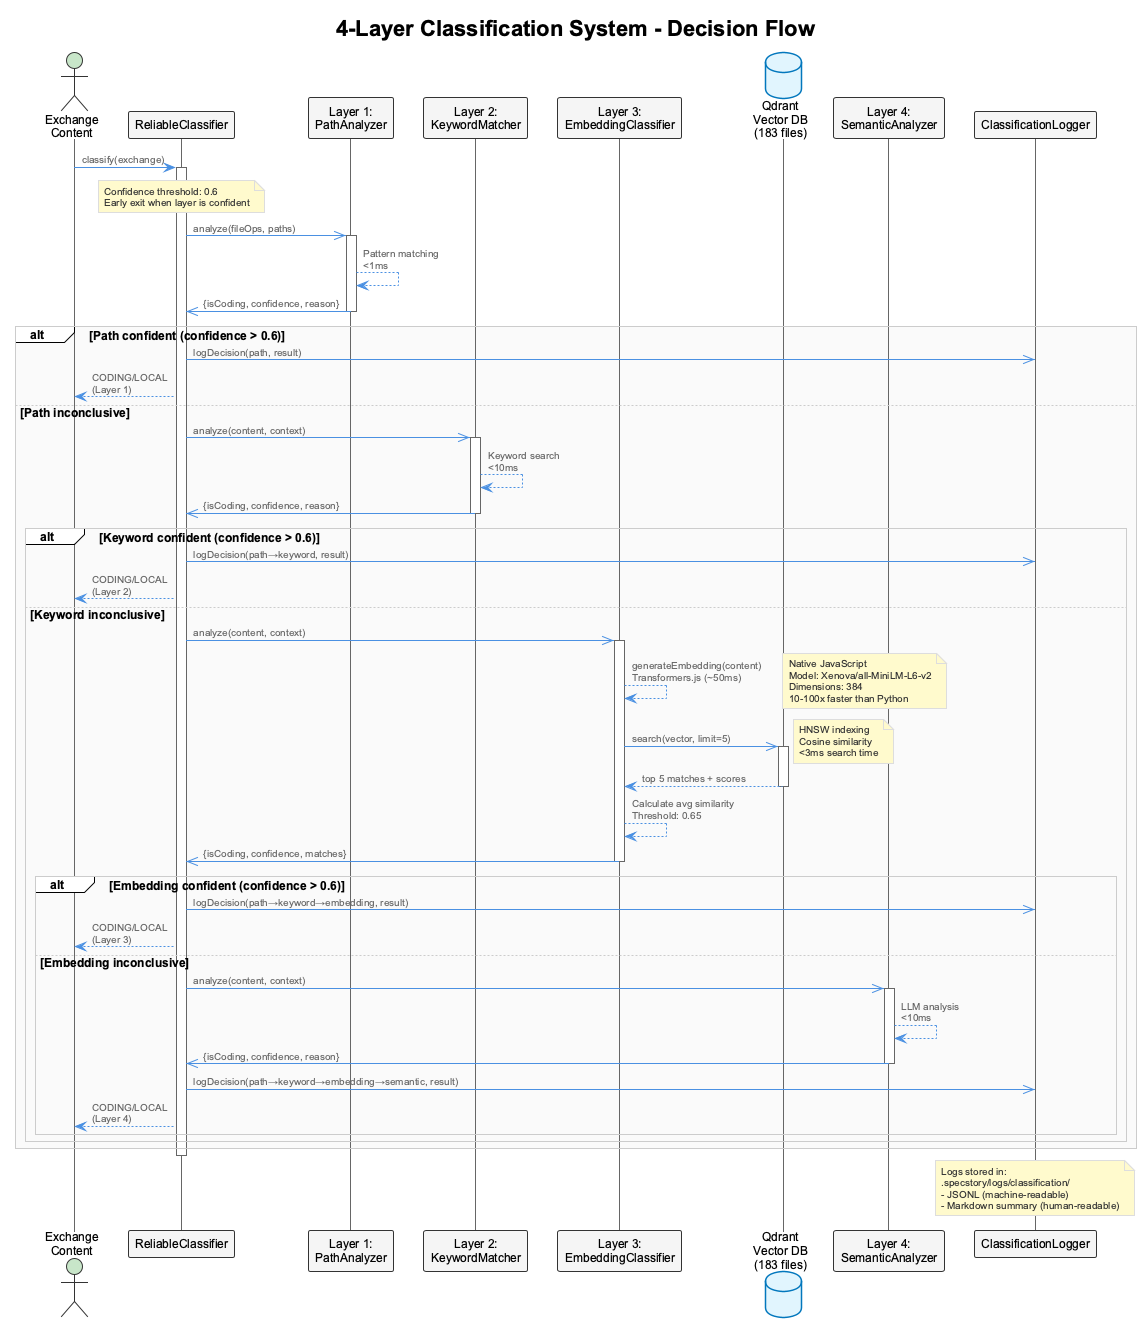

The diagram above was rendered by PlantUML. Its source (embedded in the PNG):
@startuml lsl-4-layer-classification
!include _standard-style.puml

title 4-Layer Classification System - Decision Flow

actor "Exchange\nContent" as Content
participant "ReliableClassifier" as Classifier
participant "Layer 1:\nPathAnalyzer" as Path
participant "Layer 2:\nKeywordMatcher" as Keyword
participant "Layer 3:\nEmbeddingClassifier" as Embedding
database "Qdrant\nVector DB\n(183 files)" as Qdrant
participant "Layer 4:\nSemanticAnalyzer" as Semantic
participant "ClassificationLogger" as Logger

Content -> Classifier: classify(exchange)
activate Classifier

note over Classifier
  Confidence threshold: 0.6
  Early exit when layer is confident
end note

' Layer 1: Path Analysis
Classifier ->> Path: analyze(fileOps, paths)
activate Path
Path --> Path: Pattern matching\n<1ms
Path ->> Classifier: {isCoding, confidence, reason}
deactivate Path

alt Path confident (confidence > 0.6)
  Classifier ->> Logger: logDecision(path, result)
  Classifier --> Content: CODING/LOCAL\n(Layer 1)
else Path inconclusive

  ' Layer 2: Keyword Matching
  Classifier ->> Keyword: analyze(content, context)
  activate Keyword
  Keyword --> Keyword: Keyword search\n<10ms
  Keyword ->> Classifier: {isCoding, confidence, reason}
  deactivate Keyword

  alt Keyword confident (confidence > 0.6)
    Classifier ->> Logger: logDecision(path→keyword, result)
    Classifier --> Content: CODING/LOCAL\n(Layer 2)
  else Keyword inconclusive

    ' Layer 3: Embedding Search
    Classifier ->> Embedding: analyze(content, context)
    activate Embedding

    Embedding --> Embedding: generateEmbedding(content)\nTransformers.js (~50ms)
    note right
      Native JavaScript
      Model: Xenova/all-MiniLM-L6-v2
      Dimensions: 384
      10-100x faster than Python
    end note

    Embedding ->> Qdrant: search(vector, limit=5)
    activate Qdrant
    note right
      HNSW indexing
      Cosine similarity
      <3ms search time
    end note
    Qdrant --> Embedding: top 5 matches + scores
    deactivate Qdrant

    Embedding --> Embedding: Calculate avg similarity\nThreshold: 0.65
    Embedding ->> Classifier: {isCoding, confidence, matches}
    deactivate Embedding

    alt Embedding confident (confidence > 0.6)
      Classifier ->> Logger: logDecision(path→keyword→embedding, result)
      Classifier --> Content: CODING/LOCAL\n(Layer 3)
    else Embedding inconclusive

      ' Layer 4: Semantic Analysis
      Classifier ->> Semantic: analyze(content, context)
      activate Semantic
      Semantic --> Semantic: LLM analysis\n<10ms
      Semantic ->> Classifier: {isCoding, confidence, reason}
      deactivate Semantic

      Classifier ->> Logger: logDecision(path→keyword→embedding→semantic, result)
      Classifier --> Content: CODING/LOCAL\n(Layer 4)
    end
  end
end

deactivate Classifier

note over Logger
  Logs stored in:
  .specstory/logs/classification/
  - JSONL (machine-readable)
  - Markdown summary (human-readable)
end note

@enduml